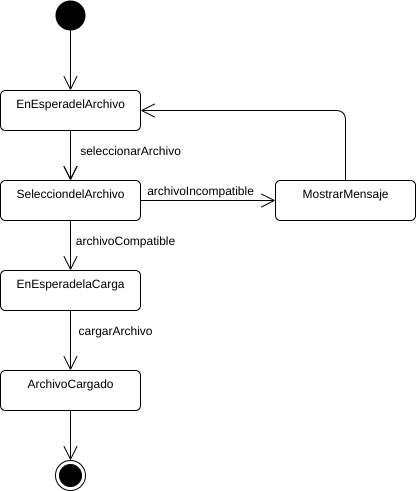

The diagram above was exported from draw.io. Its source (the exported page's mxGraphModel, read from the mxfile embedded in the PNG):
<mxGraphModel dx="1102" dy="489" grid="1" gridSize="10" guides="1" tooltips="1" connect="1" arrows="1" fold="1" page="1" pageScale="1" pageWidth="850" pageHeight="1100" math="0" shadow="0">
  <root>
    <mxCell id="0" />
    <mxCell id="1" parent="0" />
    <mxCell id="mclAZI9OZsn1Lw_3iwfv-8" value="EnEsperadelArchivo" style="html=1;align=center;verticalAlign=top;rounded=1;absoluteArcSize=1;arcSize=10;dashed=0;" parent="1" vertex="1">
      <mxGeometry x="235" y="230" width="140" height="40" as="geometry" />
    </mxCell>
    <mxCell id="mclAZI9OZsn1Lw_3iwfv-12" value="" style="endArrow=open;endFill=1;endSize=12;html=1;entryX=0.5;entryY=0;entryDx=0;entryDy=0;exitX=0.5;exitY=1;exitDx=0;exitDy=0;" parent="1" source="mclAZI9OZsn1Lw_3iwfv-13" target="mclAZI9OZsn1Lw_3iwfv-8" edge="1">
      <mxGeometry width="160" relative="1" as="geometry">
        <mxPoint x="204" y="214" as="sourcePoint" />
        <mxPoint x="364" y="214" as="targetPoint" />
      </mxGeometry>
    </mxCell>
    <mxCell id="mclAZI9OZsn1Lw_3iwfv-13" value="" style="ellipse;fillColor=#000000;strokeColor=none;" parent="1" vertex="1">
      <mxGeometry x="290" y="140" width="30" height="30" as="geometry" />
    </mxCell>
    <mxCell id="mclAZI9OZsn1Lw_3iwfv-14" value="SelecciondelArchivo" style="html=1;align=center;verticalAlign=top;rounded=1;absoluteArcSize=1;arcSize=10;dashed=0;" parent="1" vertex="1">
      <mxGeometry x="235" y="320" width="140" height="40" as="geometry" />
    </mxCell>
    <mxCell id="mclAZI9OZsn1Lw_3iwfv-15" value="" style="endArrow=open;endFill=1;endSize=12;html=1;entryX=0.5;entryY=0;entryDx=0;entryDy=0;exitX=0.5;exitY=1;exitDx=0;exitDy=0;" parent="1" source="mclAZI9OZsn1Lw_3iwfv-8" target="mclAZI9OZsn1Lw_3iwfv-14" edge="1">
      <mxGeometry width="160" relative="1" as="geometry">
        <mxPoint x="260" y="270" as="sourcePoint" />
        <mxPoint x="319" y="314" as="targetPoint" />
      </mxGeometry>
    </mxCell>
    <mxCell id="mclAZI9OZsn1Lw_3iwfv-16" value="seleccionarArchivo" style="text;html=1;align=center;verticalAlign=middle;resizable=0;points=[];autosize=1;" parent="1" vertex="1">
      <mxGeometry x="305" y="280" width="120" height="20" as="geometry" />
    </mxCell>
    <mxCell id="mclAZI9OZsn1Lw_3iwfv-17" value="" style="endArrow=open;endFill=1;endSize=12;html=1;entryX=0.5;entryY=0;entryDx=0;entryDy=0;exitX=0.5;exitY=1;exitDx=0;exitDy=0;" parent="1" edge="1">
      <mxGeometry width="160" relative="1" as="geometry">
        <mxPoint x="305" y="270" as="sourcePoint" />
        <mxPoint x="305" y="320" as="targetPoint" />
      </mxGeometry>
    </mxCell>
    <mxCell id="mclAZI9OZsn1Lw_3iwfv-19" value="EnEsperadelaCarga" style="html=1;align=center;verticalAlign=top;rounded=1;absoluteArcSize=1;arcSize=10;dashed=0;" parent="1" vertex="1">
      <mxGeometry x="235" y="410" width="140" height="40" as="geometry" />
    </mxCell>
    <mxCell id="mclAZI9OZsn1Lw_3iwfv-20" value="" style="endArrow=open;endFill=1;endSize=12;html=1;exitX=0.5;exitY=1;exitDx=0;exitDy=0;entryX=0.5;entryY=0;entryDx=0;entryDy=0;" parent="1" source="mclAZI9OZsn1Lw_3iwfv-14" target="mclAZI9OZsn1Lw_3iwfv-19" edge="1">
      <mxGeometry width="160" relative="1" as="geometry">
        <mxPoint x="305" y="370" as="sourcePoint" />
        <mxPoint x="305" y="400" as="targetPoint" />
      </mxGeometry>
    </mxCell>
    <mxCell id="mclAZI9OZsn1Lw_3iwfv-21" value="archivoCompatible" style="text;html=1;align=center;verticalAlign=middle;resizable=0;points=[];autosize=1;" parent="1" vertex="1">
      <mxGeometry x="305" y="370" width="110" height="20" as="geometry" />
    </mxCell>
    <mxCell id="mclAZI9OZsn1Lw_3iwfv-22" value="ArchivoCargado" style="html=1;align=center;verticalAlign=top;rounded=1;absoluteArcSize=1;arcSize=10;dashed=0;" parent="1" vertex="1">
      <mxGeometry x="235" y="510" width="140" height="40" as="geometry" />
    </mxCell>
    <mxCell id="mclAZI9OZsn1Lw_3iwfv-23" value="" style="endArrow=open;endFill=1;endSize=12;html=1;exitX=0.5;exitY=1;exitDx=0;exitDy=0;entryX=0.5;entryY=0;entryDx=0;entryDy=0;" parent="1" source="mclAZI9OZsn1Lw_3iwfv-19" target="mclAZI9OZsn1Lw_3iwfv-22" edge="1">
      <mxGeometry width="160" relative="1" as="geometry">
        <mxPoint x="305" y="460" as="sourcePoint" />
        <mxPoint x="305" y="530" as="targetPoint" />
      </mxGeometry>
    </mxCell>
    <mxCell id="mclAZI9OZsn1Lw_3iwfv-24" value="cargarArchivo" style="text;html=1;align=center;verticalAlign=middle;resizable=0;points=[];autosize=1;" parent="1" vertex="1">
      <mxGeometry x="305" y="460" width="90" height="20" as="geometry" />
    </mxCell>
    <mxCell id="mclAZI9OZsn1Lw_3iwfv-25" value="" style="endArrow=open;endFill=1;endSize=12;html=1;exitX=1;exitY=0.5;exitDx=0;exitDy=0;entryX=0;entryY=0.5;entryDx=0;entryDy=0;" parent="1" source="mclAZI9OZsn1Lw_3iwfv-14" target="mclAZI9OZsn1Lw_3iwfv-26" edge="1">
      <mxGeometry width="160" relative="1" as="geometry">
        <mxPoint x="424" y="340" as="sourcePoint" />
        <mxPoint x="440" y="340" as="targetPoint" />
      </mxGeometry>
    </mxCell>
    <mxCell id="mclAZI9OZsn1Lw_3iwfv-26" value="MostrarMensaje" style="html=1;align=center;verticalAlign=top;rounded=1;absoluteArcSize=1;arcSize=10;dashed=0;" parent="1" vertex="1">
      <mxGeometry x="510" y="320" width="140" height="40" as="geometry" />
    </mxCell>
    <mxCell id="mclAZI9OZsn1Lw_3iwfv-27" value="archivoIncompatible" style="text;html=1;align=center;verticalAlign=middle;resizable=0;points=[];autosize=1;" parent="1" vertex="1">
      <mxGeometry x="375" y="320" width="120" height="20" as="geometry" />
    </mxCell>
    <mxCell id="mclAZI9OZsn1Lw_3iwfv-28" value="" style="endArrow=open;endFill=1;endSize=12;html=1;exitX=0.5;exitY=0;exitDx=0;exitDy=0;entryX=1;entryY=0.5;entryDx=0;entryDy=0;edgeStyle=elbowEdgeStyle;" parent="1" source="mclAZI9OZsn1Lw_3iwfv-26" target="mclAZI9OZsn1Lw_3iwfv-8" edge="1">
      <mxGeometry width="160" relative="1" as="geometry">
        <mxPoint x="385" y="350" as="sourcePoint" />
        <mxPoint x="520" y="350" as="targetPoint" />
        <Array as="points">
          <mxPoint x="580" y="290" />
        </Array>
      </mxGeometry>
    </mxCell>
    <mxCell id="mclAZI9OZsn1Lw_3iwfv-29" value="" style="ellipse;html=1;shape=endState;fillColor=#000000;strokeColor=#000000;" parent="1" vertex="1">
      <mxGeometry x="290" y="600" width="30" height="30" as="geometry" />
    </mxCell>
    <mxCell id="mclAZI9OZsn1Lw_3iwfv-30" value="" style="endArrow=open;endFill=1;endSize=12;html=1;exitX=0.5;exitY=1;exitDx=0;exitDy=0;entryX=0.5;entryY=0;entryDx=0;entryDy=0;" parent="1" source="mclAZI9OZsn1Lw_3iwfv-22" target="mclAZI9OZsn1Lw_3iwfv-29" edge="1">
      <mxGeometry width="160" relative="1" as="geometry">
        <mxPoint x="349.5" y="575" as="sourcePoint" />
        <mxPoint x="349.5" y="635" as="targetPoint" />
      </mxGeometry>
    </mxCell>
  </root>
</mxGraphModel>